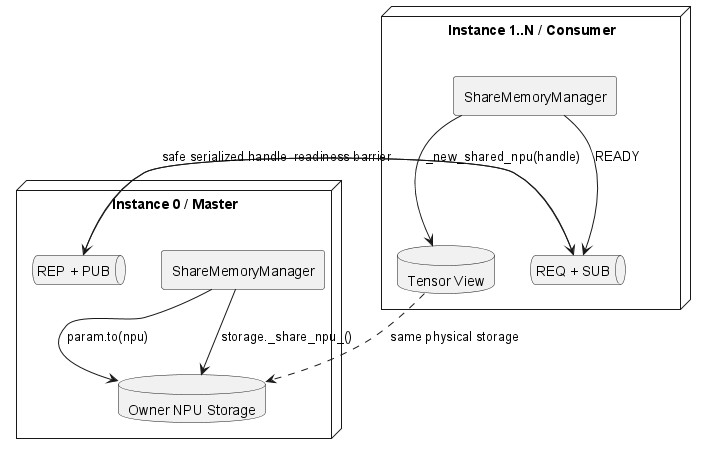

The diagram above was rendered by PlantUML. Its source (embedded in the PNG):
@startuml
skinparam componentStyle rectangle
node "Instance 0 / Master" {
  component ShareMemoryManager as M0
  database "Owner NPU Storage" as S0
  queue "REP + PUB" as Z0
}
node "Instance 1..N / Consumer" {
  component ShareMemoryManager as MN
  database "Tensor View" as VN
  queue "REQ + SUB" as ZN
}
M0 --> S0 : param.to(npu)
M0 --> S0 : storage._share_npu_()
MN --> ZN : READY
ZN --> Z0 : readiness barrier
Z0 --> ZN : safe serialized handle
MN --> VN : _new_shared_npu(handle)
VN ..> S0 : same physical storage
@enduml